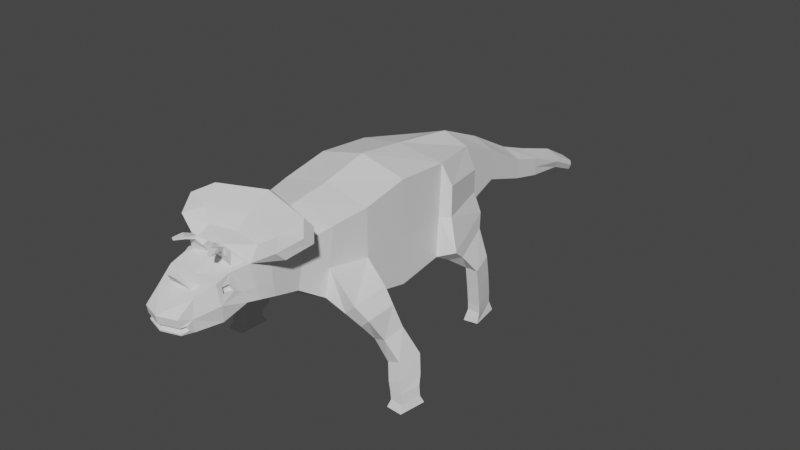 # Source: 0409_Lowpoly_Labs.blend  (saved by Blender 3.6.13; exported with 4.5.12 LTS)
import bpy
from mathutils import Matrix  # noqa: F401  (used for matrix-valued properties, if any)

bpy.ops.wm.read_factory_settings(use_empty=True)
scene = bpy.context.scene
scene.name = 'Scene'

# ---- collections
col_collection = bpy.data.collections.new('Collection'); scene.collection.children.link(col_collection)

# ---- world
world_world = bpy.data.worlds.new('World'); scene.world = world_world
world_world.use_nodes = True; world_world.node_tree.nodes.clear()
_N = world_world.node_tree.nodes; _L = world_world.node_tree.links
n0 = _N.new('ShaderNodeOutputWorld'); n0.name = 'World Output'; n0.location = (300, 300)
n1 = _N.new('ShaderNodeBackground'); n1.name = 'Background'; n1.location = (10, 300)
n1.inputs[0].default_value = (0.05088, 0.05088, 0.05088, 1.0)
_L.new(n1.outputs[0], n0.inputs[0])
n0.is_active_output = True
world_world.color = (0.05088, 0.05088, 0.05088)
world_world.use_sun_shadow = False
world_world.sun_shadow_jitter_overblur = 0.0

# ---- meshes
me_cube = bpy.data.meshes.new('Cube')
me_cube.from_pydata([(1.0, -1.0, -0.78), (1.0, -1.0, 1.0), (1.391, 1.139, -0.6736), (1.181, 1.238, 0.6678), (0.0, 1.0, -1.0), (0.0, 1.06, 1.304), (0.0, -1.0, -1.0), (0.0, -1.0, 1.196), (1.024, 2.426, -0.3947), (0.8374, 2.441, 0.4944), (0.0, 2.576, -0.7907), (0.0, 2.517, 1.095), (0.471, 3.563, -0.2251), (0.471, 3.563, 0.4451), (0.0, 3.563, -0.4451), (0.0, 3.563, 0.6406), (0.3947, 4.663, -0.6098), (0.3947, 4.663, -0.1614), (0.0, 4.663, -0.6098), (0.0, 4.663, 0.03415), (0.3709, 5.412, -0.8019), (0.3709, 5.412, -0.3982), (0.0, 5.412, -0.8019), (0.0, 5.412, -0.25), (0.2398, 6.489, -1.01), (0.2626, 6.513, -0.7242), (0.0, 6.489, -1.01), (0.0, 6.489, -0.6125), (0.8912, -2.006, -0.4293), (0.8912, -1.759, 0.8988), (0.0, -1.988, -0.6493), (0.0, -1.759, 1.094), (0.7577, -2.538, -0.08564), (0.7577, -2.378, 0.7787), (0.0, -2.538, -0.3056), (0.0, -2.378, 0.9742), (0.7577, -3.076, 0.04811), (0.7577, -3.131, 0.8055), (0.0, -3.076, -0.1719), (0.0, -3.05, 0.9348), (0.6877, -3.646, 0.1611), (0.4723, -3.76, 0.8163), (0.0, -3.646, -0.05886), (0.0, -3.781, 0.8419), (0.4429, -4.702, 0.02293), (0.2399, -4.421, 0.5775), (0.0, -4.585, -0.07979), (0.0, -4.421, 0.5775), (1.181, 1.238, 0.0), (1.0, -1.0, 0.0), (0.8374, 2.441, 0.0), (0.471, 3.563, 0.0), (0.3947, 4.663, -0.3856), (0.3709, 5.412, -0.6046), (0.8912, -1.892, 0.1247), (0.3051, 6.489, -0.8541), (0.7577, -2.458, 0.2365), (0.7577, -3.12, 0.3744), (0.6324, -3.865, 0.4629), (0.4429, -4.719, 0.1277), (0.3819, -4.85, 0.1341), (0.3819, -4.823, -0.03956), (0.0, -4.951, -0.01133), (0.3819, -4.876, 0.2731), (0.0, -4.998, 0.2731), (0.0, -4.972, 0.1341), (0.4527, -4.626, 0.1943), (0.4527, -4.585, -0.05319), (0.0, -4.945, -0.03956), (0.3831, -4.826, -0.01062), (0.3822, -4.842, 0.1007), (0.0, -4.965, 0.1005), (0.3325, -4.754, 0.119), (0.3291, -4.772, 0.04678), (0.0, -4.859, 0.1229), (0.0, -4.845, 0.05101), (0.3588, -4.726, 0.1348), (0.3588, -4.71, 0.04955), (0.0, -4.095, -0.04213), (0.0, -4.172, 0.6765), (0.3034, -4.281, 0.6335), (0.591, -4.095, -0.04213), (0.6011, -4.073, 0.4776), (0.4177, -4.529, 0.5345), (0.0, -4.529, 0.5345), (0.5646, -4.057, 0.5879), (0.0, -4.281, 0.6335), (0.0, -4.53, 0.8716), (0.0, -4.622, 0.835), (0.1073, -4.622, 0.835), (0.1137, -4.53, 0.8716), (0.0, -3.361, -0.1154), (0.0, -3.498, 0.9554), (0.5513, -3.582, 0.8403), (0.7227, -3.361, 0.1046), (0.7042, -3.436, 0.3659), (0.0, -2.807, -0.2387), (0.7577, -2.771, 0.8496), (0.7577, -2.807, -0.01877), (0.0, -2.706, 0.9686), (0.7577, -2.789, 0.3054), (0.5895, -3.914, 0.5927), (0.1019, -3.573, 0.9305), (0.1, -3.698, 0.8582), (0.6782, -3.524, 0.8364), (0.4398, -3.813, 1.008), (0.4055, -3.668, 1.028), (0.07084, -3.74, 1.103), (0.09479, -3.841, 1.042), (0.2175, -3.85, 1.181), (0.2227, -3.872, 1.123), (0.3973, -3.841, 1.092), (0.3849, -3.789, 1.148), (0.2978, -4.028, 1.21), (0.3035, -4.02, 1.155), (0.4385, -3.951, 1.153), (0.4331, -3.961, 1.212), (0.3424, -4.084, 1.198), (0.347, -4.078, 1.153), (0.4575, -4.022, 1.152), (0.453, -4.03, 1.2), (0.4232, -4.18, 1.176), (0.4257, -4.176, 1.152), (0.4866, -4.145, 1.151), (0.4842, -4.15, 1.177), (0.0, -3.218, -0.1436), (0.718, -3.338, 0.8091), (0.7402, -3.218, 0.07636), (0.0, -3.273, 0.965), (0.731, -3.278, 0.3701), (0.0, -3.042, 0.9944), (0.0, -3.161, 1.065), (0.5839, -3.252, 1.047), (0.6172, -3.058, 0.9607), (0.9012, -3.08, 1.225), (1.149, -3.382, 1.121), (1.188, -3.205, 0.9465), (0.0, -2.767, 1.193), (0.0, -2.884, 1.279), (0.9943, -2.976, 1.028), (1.074, -2.649, 1.459), (1.372, -2.964, 1.299), (1.411, -2.77, 1.145), (0.0, -2.286, 1.476), (0.0, -2.394, 1.553), (1.171, -2.515, 1.275), (0.5544, -4.172, 0.6765), (0.5544, -3.866, 0.7714), (0.6393, -3.714, 0.3675), (0.6393, -4.158, 0.3057), (0.4828, -4.045, 0.5626), (0.5077, -3.902, 0.5674), (0.5506, -3.853, 0.4375), (0.5194, -4.061, 0.4523), (1.615, -1.242, -0.2631), (1.265, -1.085, -0.5907), (1.565, -2.002, -0.3552), (1.309, -1.96, -0.6131), (1.806, -1.253, -0.5641), (1.533, -1.131, -0.8195), (1.767, -1.87, -0.6359), (1.568, -1.838, -0.8369), (1.91, -1.111, -1.051), (1.554, -0.9748, -1.148), (1.844, -1.541, -1.156), (1.577, -1.496, -1.247), (2.119, -0.8736, -1.648), (1.763, -0.7736, -1.782), (2.053, -1.389, -1.618), (1.786, -1.374, -1.718), (2.209, -0.9658, -1.992), (1.853, -0.8736, -2.132), (2.143, -1.479, -1.937), (1.877, -1.469, -2.039), (2.266, -1.068, -2.195), (1.91, -0.9674, -2.246), (2.2, -1.51, -2.175), (1.933, -1.494, -2.212), (2.298, -1.086, -2.392), (1.942, -0.9794, -2.392), (2.232, -1.528, -2.392), (1.966, -1.508, -2.392), (2.351, -1.032, -2.538), (1.895, -0.896, -2.538), (2.267, -1.6, -2.538), (1.925, -1.574, -2.538), (0.9765, 1.103, 0.0), (1.0, 1.017, -0.8435), (0.557, 2.576, 0.0), (0.557, 2.571, -0.5068), (0.9765, 1.163, 1.109), (0.557, 2.517, 0.8996), (0.7659, 2.414, -0.7735), (1.078, 1.319, -1.011), (1.095, 2.312, -0.6945), (1.353, 1.405, -0.8911), (1.059, 2.345, -1.219), (1.224, 1.702, -1.294), (1.351, 2.242, -1.226), (1.503, 1.694, -1.288), (1.115, 2.304, -1.672), (1.235, 1.753, -1.747), (1.362, 2.304, -1.679), (1.514, 1.753, -1.741), (1.0, 0.008425, -1.001), (1.0, 0.0, 1.196), (0.0, 0.0, 1.433), (0.0, 0.0, -1.229), (1.0, 0.0, -0.01632), (1.114, 2.355, -2.082), (1.234, 1.804, -2.157), (1.361, 2.355, -2.089), (1.514, 1.804, -2.151), (1.114, 2.364, -2.331), (1.234, 1.809, -2.315), (1.361, 2.363, -2.337), (1.513, 1.81, -2.309), (1.097, 2.381, -2.554), (1.193, 1.727, -2.554), (1.399, 2.44, -2.554), (1.5, 1.782, -2.554), (0.0, 7.184, -1.002), (0.2184, 7.203, -1.09), (0.2517, 7.184, -1.191), (0.2006, 7.184, -1.313), (0.0, 7.184, -1.313), (0.0, 7.184, -1.191)], [], [(187, 4, 10, 189), (208, 205, 1, 49), (207, 204, 0, 6), (49, 1, 29, 54), (205, 206, 7, 1), (188, 189, 12, 51), (5, 190, 191, 11), (48, 2, 8, 50), (12, 14, 18, 16), (189, 10, 14, 12), (11, 191, 13, 15), (16, 18, 22, 20), (15, 13, 17, 19), (51, 12, 16, 52), (20, 22, 26, 24), (19, 17, 21, 23), (52, 16, 20, 53), (24, 26, 225, 224), (23, 21, 25, 27), (53, 20, 24, 55), (30, 28, 32, 34), (1, 7, 31, 29), (6, 0, 28, 30), (100, 97, 37, 57), (29, 31, 35, 33), (54, 29, 33, 56), (41, 93, 106, 105), (96, 98, 36, 38), (97, 99, 39, 37), (45, 80, 90, 89), (95, 104, 147, 148), (91, 94, 40, 42), (62, 69, 73, 75), (149, 146, 83, 66), (78, 81, 67, 46), (81, 149, 66, 67), (83, 84, 64, 63), (94, 95, 148, 40), (28, 54, 56, 32), (98, 100, 57, 36), (21, 53, 55, 25), (25, 55, 223, 222), (17, 52, 53, 21), (13, 51, 52, 17), (3, 48, 50, 9), (191, 188, 51, 13), (28, 0, 155, 157), (204, 208, 49, 0), (60, 63, 64, 65), (59, 70, 72, 76), (46, 67, 61, 68), (66, 83, 63, 60), (59, 44, 67, 66), (69, 62, 68, 61), (71, 70, 60, 65), (70, 59, 66, 60), (44, 69, 61, 67), (77, 76, 72, 73), (73, 72, 74, 75), (69, 44, 77, 73), (70, 71, 74, 72), (44, 59, 76, 77), (40, 148, 149, 81), (42, 40, 81, 78), (82, 58, 152, 153), (147, 43, 79, 146), (45, 47, 84, 83), (80, 45, 83, 146), (86, 80, 146, 79), (90, 87, 88, 89), (80, 86, 87, 90), (47, 45, 89, 88), (127, 129, 95, 94), (125, 127, 94, 91), (129, 126, 104, 95), (126, 128, 130, 133), (32, 56, 100, 98), (33, 35, 99, 97), (34, 32, 98, 96), (56, 33, 97, 100), (41, 103, 43, 147), (103, 102, 92, 43), (93, 41, 147, 104), (102, 93, 104, 92), (106, 107, 109, 112), (103, 41, 105, 108), (93, 102, 107, 106), (102, 103, 108, 107), (111, 112, 116, 115), (108, 105, 111, 110), (105, 106, 112, 111), (107, 108, 110, 109), (113, 114, 118, 117), (109, 110, 114, 113), (112, 109, 113, 116), (110, 111, 115, 114), (120, 117, 121, 124), (116, 113, 117, 120), (114, 115, 119, 118), (115, 116, 120, 119), (124, 121, 122, 123), (118, 119, 123, 122), (119, 120, 124, 123), (117, 118, 122, 121), (37, 39, 128, 126), (57, 37, 126, 129), (38, 36, 127, 125), (36, 57, 129, 127), (133, 130, 137, 139), (126, 133, 139, 136), (92, 104, 132, 131), (139, 137, 143, 145), (134, 135, 141, 140), (132, 104, 135, 134), (104, 126, 136, 135), (131, 132, 134, 138), (145, 143, 144, 140), (141, 142, 145, 140), (138, 134, 140, 144), (135, 136, 142, 141), (136, 139, 145, 142), (85, 101, 147, 146), (101, 58, 148, 147), (58, 82, 149, 148), (82, 85, 146, 149), (152, 151, 150, 153), (101, 85, 150, 151), (85, 82, 153, 150), (58, 101, 151, 152), (154, 156, 160, 158), (54, 28, 157, 156), (49, 54, 156, 154), (0, 49, 154, 155), (161, 159, 163, 165), (156, 157, 161, 160), (157, 155, 159, 161), (155, 154, 158, 159), (162, 164, 168, 166), (159, 158, 162, 163), (158, 160, 164, 162), (160, 161, 165, 164), (168, 169, 173, 172), (164, 165, 169, 168), (165, 163, 167, 169), (163, 162, 166, 167), (173, 171, 175, 177), (169, 167, 171, 173), (167, 166, 170, 171), (166, 168, 172, 170), (174, 176, 180, 178), (171, 170, 174, 175), (170, 172, 176, 174), (172, 173, 177, 176), (181, 179, 183, 185), (176, 177, 181, 180), (177, 175, 179, 181), (175, 174, 178, 179), (183, 182, 184, 185), (179, 178, 182, 183), (178, 180, 184, 182), (180, 181, 185, 184), (2, 48, 186, 187), (50, 8, 189, 188), (187, 189, 192, 193), (3, 9, 191, 190), (48, 3, 190, 186), (9, 50, 188, 191), (195, 193, 197, 199), (2, 187, 193, 195), (8, 2, 195, 194), (189, 8, 194, 192), (196, 198, 202, 200), (193, 192, 196, 197), (192, 194, 198, 196), (194, 195, 199, 198), (200, 202, 211, 209), (198, 199, 203, 202), (199, 197, 201, 203), (197, 196, 200, 201), (187, 186, 208, 204), (190, 5, 206, 205), (4, 187, 204, 207), (186, 190, 205, 208), (212, 210, 214, 216), (202, 203, 212, 211), (203, 201, 210, 212), (201, 200, 209, 210), (214, 213, 217, 218), (210, 209, 213, 214), (209, 211, 215, 213), (211, 212, 216, 215), (219, 220, 218, 217), (213, 215, 219, 217), (215, 216, 220, 219), (216, 214, 218, 220), (226, 221, 222, 223), (225, 226, 223, 224), (27, 25, 222, 221), (55, 24, 224, 223)])
_uv = me_cube.uv_layers.new(name='UVMap')
_uv.uv.foreach_set('vector', [0.375, 0.5, 0.25, 0.5, 0.25, 0.5, 0.375, 0.5, 0.5, 0.625, 0.625, 0.625, 0.625, 0.75, 0.5, 0.75, 0.25, 0.625, 0.375, 0.625, 0.375, 0.75, 0.25, 0.75, 0.5, 0.75, 0.625, 0.75, 0.625, 0.75, 0.5, 0.75, 0.625, 0.625, 0.75, 0.625, 0.75, 0.75, 0.625, 0.75, 0.5, 0.5, 0.375, 0.5, 0.375, 0.5, 0.5, 0.5, 0.75, 0.5, 0.625, 0.5, 0.625, 0.5, 0.75, 0.5, 0.5, 0.5, 0.3985, 0.5, 0.4046, 0.5, 0.5, 0.5, 0.375, 0.5, 0.25, 0.5, 0.25, 0.5, 0.375, 0.5, 0.375, 0.5, 0.25, 0.5, 0.25, 0.5, 0.375, 0.5, 0.75, 0.5, 0.625, 0.5, 0.625, 0.5, 0.75, 0.5, 0.375, 0.5, 0.25, 0.5, 0.25, 0.5, 0.375, 0.5, 0.75, 0.5, 0.625, 0.5, 0.625, 0.5, 0.75, 0.5, 0.5, 0.5, 0.375, 0.5, 0.375, 0.5, 0.5, 0.5, 0.375, 0.5, 0.25, 0.5, 0.25, 0.5, 0.375, 0.5, 0.75, 0.5, 0.625, 0.5, 0.625, 0.5, 0.75, 0.5, 0.5, 0.5, 0.375, 0.5, 0.375, 0.5, 0.5, 0.5, 0.375, 0.5, 0.25, 0.5, 0.25, 0.5, 0.375, 0.5, 0.75, 0.5, 0.625, 0.5, 0.625, 0.5, 0.75, 0.5, 0.5, 0.5, 0.375, 0.5, 0.375, 0.5, 0.5, 0.5, 0.25, 0.75, 0.375, 0.75, 0.375, 0.75, 0.25, 0.75, 0.625, 0.75, 0.75, 0.75, 0.75, 0.75, 0.625, 0.75, 0.25, 0.75, 0.375, 0.75, 0.375, 0.75, 0.25, 0.75, 0.5, 0.75, 0.625, 0.75, 0.625, 0.75, 0.5, 0.75, 0.625, 0.75, 0.75, 0.75, 0.75, 0.75, 0.625, 0.75, 0.5, 0.75, 0.625, 0.75, 0.625, 0.75, 0.5, 0.75, 0.6469, 0.75, 0.6451, 0.75, 0.6451, 0.75, 0.6469, 0.75, 0.25, 0.75, 0.375, 0.75, 0.375, 0.75, 0.25, 0.75, 0.625, 0.75, 0.75, 0.75, 0.75, 0.75, 0.625, 0.75, 0.6575, 0.75, 0.6543, 0.75, 0.6543, 0.75, 0.6575, 0.75, 0.5, 0.75, 0.6284, 0.75, 0.625, 0.75, 0.5, 0.75, 0.25, 0.75, 0.375, 0.75, 0.375, 0.75, 0.25, 0.75, 0.4052, 0.875, 0.4055, 0.75, 0.4055, 0.75, 0.4052, 0.875, 0.5, 0.75, 0.625, 0.75, 0.625, 0.75, 0.5, 0.75, 0.25, 0.75, 0.375, 0.75, 0.375, 0.75, 0.25, 0.75, 0.375, 0.75, 0.5, 0.75, 0.5, 0.75, 0.375, 0.75, 0.625, 0.75, 0.75, 0.75, 0.75, 0.75, 0.625, 0.75, 0.375, 0.75, 0.5, 0.75, 0.5, 0.75, 0.375, 0.75, 0.375, 0.75, 0.5, 0.75, 0.5, 0.75, 0.375, 0.75, 0.375, 0.75, 0.5, 0.75, 0.5, 0.75, 0.375, 0.75, 0.625, 0.5, 0.5, 0.5, 0.5, 0.5, 0.625, 0.5, 0.625, 0.5, 0.5, 0.5, 0.5, 0.5, 0.625, 0.5, 0.625, 0.5, 0.5, 0.5, 0.5, 0.5, 0.625, 0.5, 0.625, 0.5, 0.5, 0.5, 0.5, 0.5, 0.625, 0.5, 0.6068, 0.5, 0.5, 0.5, 0.5, 0.5, 0.6035, 0.5, 0.625, 0.5, 0.5, 0.5, 0.5, 0.5, 0.625, 0.5, 0.375, 0.75, 0.375, 0.75, 0.375, 0.75, 0.375, 0.75, 0.375, 0.625, 0.5, 0.625, 0.5, 0.75, 0.375, 0.75, 0.5, 0.75, 0.625, 0.75, 0.625, 0.875, 0.5, 0.875, 0.4786, 0.75, 0.4699, 0.75, 0.4699, 0.75, 0.4786, 0.75, 0.25, 0.75, 0.375, 0.75, 0.375, 0.75, 0.25, 0.75, 0.5, 0.75, 0.625, 0.75, 0.625, 0.75, 0.5, 0.75, 0.4786, 0.75, 0.3966, 0.75, 0.375, 0.75, 0.5, 0.75, 0.4055, 0.75, 0.4052, 0.875, 0.375, 0.875, 0.375, 0.75, 0.4698, 0.875, 0.4699, 0.75, 0.5, 0.75, 0.5, 0.875, 0.4699, 0.75, 0.4786, 0.75, 0.5, 0.75, 0.5, 0.75, 0.3966, 0.75, 0.4055, 0.75, 0.375, 0.75, 0.375, 0.75, 0.3966, 0.75, 0.4786, 0.75, 0.4699, 0.75, 0.4055, 0.75, 0.4055, 0.75, 0.4699, 0.75, 0.4698, 0.875, 0.4052, 0.875, 0.4055, 0.75, 0.3966, 0.75, 0.3966, 0.75, 0.4055, 0.75, 0.4699, 0.75, 0.4698, 0.875, 0.4698, 0.875, 0.4699, 0.75, 0.3966, 0.75, 0.4786, 0.75, 0.4786, 0.75, 0.3966, 0.75, 0.375, 0.75, 0.5, 0.75, 0.5, 0.75, 0.375, 0.75, 0.25, 0.75, 0.375, 0.75, 0.375, 0.75, 0.25, 0.75, 0.5217, 0.75, 0.5202, 0.75, 0.5202, 0.75, 0.5217, 0.75, 0.625, 0.75, 0.75, 0.75, 0.75, 0.75, 0.625, 0.75, 0.6575, 0.75, 0.75, 0.75, 0.75, 0.75, 0.625, 0.75, 0.6543, 0.75, 0.6575, 0.75, 0.625, 0.75, 0.625, 0.75, 0.75, 0.75, 0.6543, 0.75, 0.625, 0.75, 0.75, 0.75, 0.6543, 0.75, 0.75, 0.75, 0.75, 0.75, 0.6575, 0.75, 0.6543, 0.75, 0.75, 0.75, 0.75, 0.75, 0.6543, 0.75, 0.75, 0.75, 0.6575, 0.75, 0.6575, 0.75, 0.75, 0.75, 0.375, 0.75, 0.5, 0.75, 0.5, 0.75, 0.375, 0.75, 0.25, 0.75, 0.375, 0.75, 0.375, 0.75, 0.25, 0.75, 0.5, 0.75, 0.6267, 0.75, 0.6284, 0.75, 0.5, 0.75, 0.6267, 0.75, 0.75, 0.75, 0.75, 0.75, 0.6267, 0.75, 0.375, 0.75, 0.5, 0.75, 0.5, 0.75, 0.375, 0.75, 0.625, 0.75, 0.75, 0.75, 0.75, 0.75, 0.625, 0.75, 0.25, 0.75, 0.375, 0.75, 0.375, 0.75, 0.25, 0.75, 0.5, 0.75, 0.625, 0.75, 0.625, 0.75, 0.5, 0.75, 0.6469, 0.75, 0.7286, 0.75, 0.75, 0.75, 0.625, 0.75, 0.7286, 0.75, 0.7304, 0.75, 0.75, 0.75, 0.75, 0.75, 0.6451, 0.75, 0.6469, 0.75, 0.625, 0.75, 0.6284, 0.75, 0.7304, 0.75, 0.6451, 0.75, 0.6284, 0.75, 0.75, 0.75, 0.6451, 0.75, 0.7304, 0.75, 0.7304, 0.75, 0.6451, 0.75, 0.7286, 0.75, 0.6469, 0.75, 0.6469, 0.75, 0.7286, 0.75, 0.6451, 0.75, 0.7304, 0.75, 0.7304, 0.75, 0.6451, 0.75, 0.7304, 0.75, 0.7286, 0.75, 0.7286, 0.75, 0.7304, 0.75, 0.6469, 0.75, 0.6451, 0.75, 0.6451, 0.75, 0.6469, 0.75, 0.7286, 0.75, 0.6469, 0.75, 0.6469, 0.75, 0.7286, 0.75, 0.6469, 0.75, 0.6451, 0.75, 0.6451, 0.75, 0.6469, 0.75, 0.7304, 0.75, 0.7286, 0.75, 0.7286, 0.75, 0.7304, 0.75, 0.7304, 0.75, 0.7286, 0.75, 0.7286, 0.75, 0.7304, 0.75, 0.7304, 0.75, 0.7286, 0.75, 0.7286, 0.75, 0.7304, 0.75, 0.6451, 0.75, 0.7304, 0.75, 0.7304, 0.75, 0.6451, 0.75, 0.7286, 0.75, 0.6469, 0.75, 0.6469, 0.75, 0.7286, 0.75, 0.6451, 0.75, 0.7304, 0.75, 0.7304, 0.75, 0.6451, 0.75, 0.6451, 0.75, 0.7304, 0.75, 0.7304, 0.75, 0.6451, 0.75, 0.7286, 0.75, 0.6469, 0.75, 0.6469, 0.75, 0.7286, 0.75, 0.6469, 0.75, 0.6451, 0.75, 0.6451, 0.75, 0.6469, 0.75, 0.6451, 0.75, 0.7304, 0.75, 0.7286, 0.75, 0.6469, 0.75, 0.7286, 0.75, 0.6469, 0.75, 0.6469, 0.75, 0.7286, 0.75, 0.6469, 0.75, 0.6451, 0.75, 0.6451, 0.75, 0.6469, 0.75, 0.7304, 0.75, 0.7286, 0.75, 0.7286, 0.75, 0.7304, 0.75, 0.625, 0.75, 0.75, 0.75, 0.75, 0.75, 0.6267, 0.75, 0.5, 0.75, 0.625, 0.75, 0.6267, 0.75, 0.5, 0.75, 0.25, 0.75, 0.375, 0.75, 0.375, 0.75, 0.25, 0.75, 0.375, 0.75, 0.5, 0.75, 0.5, 0.75, 0.375, 0.75, 0.6267, 0.75, 0.75, 0.75, 0.75, 0.75, 0.6414, 0.75, 0.6267, 0.75, 0.6267, 0.75, 0.6414, 0.75, 0.6267, 0.75, 0.75, 0.75, 0.6284, 0.75, 0.6284, 0.75, 0.75, 0.75, 0.6414, 0.75, 0.75, 0.75, 0.75, 0.75, 0.6414, 0.75, 0.6429, 0.75, 0.6284, 0.75, 0.6284, 0.75, 0.6429, 0.75, 0.6284, 0.75, 0.6284, 0.75, 0.6284, 0.75, 0.6429, 0.75, 0.6284, 0.75, 0.6267, 0.75, 0.6267, 0.75, 0.6284, 0.75, 0.75, 0.75, 0.6284, 0.75, 0.6429, 0.75, 0.75, 0.75, 0.6414, 0.75, 0.75, 0.75, 0.75, 0.75, 0.6429, 0.75, 0.6284, 0.75, 0.6267, 0.75, 0.6414, 0.75, 0.6429, 0.75, 0.75, 0.75, 0.6429, 0.75, 0.6429, 0.75, 0.75, 0.75, 0.6284, 0.75, 0.6267, 0.75, 0.6267, 0.75, 0.6284, 0.75, 0.6267, 0.75, 0.6414, 0.75, 0.6414, 0.75, 0.6267, 0.75, 0.6032, 0.75, 0.6048, 0.75, 0.625, 0.75, 0.625, 0.75, 0.6048, 0.75, 0.5202, 0.75, 0.5, 0.75, 0.625, 0.75, 0.5202, 0.75, 0.5217, 0.75, 0.5, 0.75, 0.5, 0.75, 0.5217, 0.75, 0.6032, 0.75, 0.625, 0.75, 0.5, 0.75, 0.5202, 0.75, 0.6048, 0.75, 0.6032, 0.75, 0.5217, 0.75, 0.6048, 0.75, 0.6032, 0.75, 0.6032, 0.75, 0.6048, 0.75, 0.6032, 0.75, 0.5217, 0.75, 0.5217, 0.75, 0.6032, 0.75, 0.5202, 0.75, 0.6048, 0.75, 0.6048, 0.75, 0.5202, 0.75, 0.5, 0.75, 0.5, 0.75, 0.5, 0.75, 0.5, 0.75, 0.5, 0.75, 0.375, 0.75, 0.375, 0.75, 0.5, 0.75, 0.5, 0.75, 0.5, 0.75, 0.5, 0.75, 0.5, 0.75, 0.375, 0.75, 0.5, 0.75, 0.5, 0.75, 0.375, 0.75, 0.375, 0.75, 0.375, 0.75, 0.375, 0.75, 0.375, 0.75, 0.5, 0.75, 0.375, 0.75, 0.375, 0.75, 0.5, 0.75, 0.375, 0.75, 0.375, 0.75, 0.375, 0.75, 0.375, 0.75, 0.375, 0.75, 0.5, 0.75, 0.5, 0.75, 0.375, 0.75, 0.5, 0.75, 0.5, 0.75, 0.5, 0.75, 0.5, 0.75, 0.375, 0.75, 0.5, 0.75, 0.5, 0.75, 0.375, 0.75, 0.5, 0.75, 0.5, 0.75, 0.5, 0.75, 0.5, 0.75, 0.5, 0.75, 0.375, 0.75, 0.375, 0.75, 0.5, 0.75, 0.5, 0.75, 0.375, 0.75, 0.375, 0.75, 0.5, 0.75, 0.5, 0.75, 0.375, 0.75, 0.375, 0.75, 0.5, 0.75, 0.375, 0.75, 0.375, 0.75, 0.375, 0.75, 0.375, 0.75, 0.375, 0.75, 0.5, 0.75, 0.5, 0.75, 0.375, 0.75, 0.375, 0.75, 0.375, 0.75, 0.375, 0.75, 0.375, 0.75, 0.375, 0.75, 0.375, 0.75, 0.375, 0.75, 0.375, 0.75, 0.375, 0.75, 0.5, 0.75, 0.5, 0.75, 0.375, 0.75, 0.5, 0.75, 0.5, 0.75, 0.5, 0.75, 0.5, 0.75, 0.5, 0.75, 0.5, 0.75, 0.5, 0.75, 0.5, 0.75, 0.375, 0.75, 0.5, 0.75, 0.5, 0.75, 0.375, 0.75, 0.5, 0.75, 0.5, 0.75, 0.5, 0.75, 0.5, 0.75, 0.5, 0.75, 0.375, 0.75, 0.375, 0.75, 0.5, 0.75, 0.375, 0.75, 0.375, 0.75, 0.375, 0.75, 0.375, 0.75, 0.5, 0.75, 0.375, 0.75, 0.375, 0.75, 0.5, 0.75, 0.375, 0.75, 0.375, 0.75, 0.375, 0.75, 0.375, 0.75, 0.375, 0.75, 0.5, 0.75, 0.5, 0.75, 0.375, 0.75, 0.375, 0.75, 0.5, 0.75, 0.5, 0.75, 0.375, 0.75, 0.375, 0.75, 0.5, 0.75, 0.5, 0.75, 0.375, 0.75, 0.5, 0.75, 0.5, 0.75, 0.5, 0.75, 0.5, 0.75, 0.5, 0.75, 0.375, 0.75, 0.375, 0.75, 0.5, 0.75, 0.3985, 0.5, 0.5, 0.5, 0.5, 0.5, 0.375, 0.5, 0.5, 0.5, 0.4046, 0.5, 0.375, 0.5, 0.5, 0.5, 0.375, 0.5, 0.375, 0.5, 0.375, 0.5, 0.375, 0.5, 0.6068, 0.5, 0.6035, 0.5, 0.625, 0.5, 0.625, 0.5, 0.5, 0.5, 0.6068, 0.5, 0.625, 0.5, 0.5, 0.5, 0.6035, 0.5, 0.5, 0.5, 0.5, 0.5, 0.625, 0.5, 0.3985, 0.5, 0.375, 0.5, 0.375, 0.5, 0.3985, 0.5, 0.3985, 0.5, 0.375, 0.5, 0.375, 0.5, 0.3985, 0.5, 0.4046, 0.5, 0.3985, 0.5, 0.3985, 0.5, 0.4046, 0.5, 0.375, 0.5, 0.4046, 0.5, 0.4046, 0.5, 0.375, 0.5, 0.375, 0.5, 0.4046, 0.5, 0.4046, 0.5, 0.375, 0.5, 0.375, 0.5, 0.375, 0.5, 0.375, 0.5, 0.375, 0.5, 0.375, 0.5, 0.4046, 0.5, 0.4046, 0.5, 0.375, 0.5, 0.4046, 0.5, 0.3985, 0.5, 0.3985, 0.5, 0.4046, 0.5, 0.375, 0.5, 0.4046, 0.5, 0.4046, 0.5, 0.375, 0.5, 0.4046, 0.5, 0.3985, 0.5, 0.3985, 0.5, 0.4046, 0.5, 0.3985, 0.5, 0.375, 0.5, 0.375, 0.5, 0.3985, 0.5, 0.375, 0.5, 0.375, 0.5, 0.375, 0.5, 0.375, 0.5, 0.375, 0.5, 0.5, 0.5, 0.5, 0.625, 0.375, 0.625, 0.625, 0.5, 0.75, 0.5, 0.75, 0.625, 0.625, 0.625, 0.25, 0.5, 0.375, 0.5, 0.375, 0.625, 0.25, 0.625, 0.5, 0.5, 0.625, 0.5, 0.625, 0.625, 0.5, 0.625, 0.3985, 0.5, 0.375, 0.5, 0.375, 0.5, 0.3985, 0.5, 0.4046, 0.5, 0.3985, 0.5, 0.3985, 0.5, 0.4046, 0.5, 0.3985, 0.5, 0.375, 0.5, 0.375, 0.5, 0.3985, 0.5, 0.375, 0.5, 0.375, 0.5, 0.375, 0.5, 0.375, 0.5, 0.375, 0.5, 0.375, 0.5, 0.375, 0.5, 0.375, 0.5, 0.375, 0.5, 0.375, 0.5, 0.375, 0.5, 0.375, 0.5, 0.375, 0.5, 0.4046, 0.5, 0.4046, 0.5, 0.375, 0.5, 0.4046, 0.5, 0.3985, 0.5, 0.3985, 0.5, 0.4046, 0.5, 0.4046, 0.5, 0.3985, 0.5, 0.375, 0.5, 0.375, 0.5, 0.375, 0.5, 0.4046, 0.5, 0.4046, 0.5, 0.375, 0.5, 0.4046, 0.5, 0.3985, 0.5, 0.3985, 0.5, 0.4046, 0.5, 0.3985, 0.5, 0.375, 0.5, 0.375, 0.5, 0.3985, 0.5, 0.5, 0.375, 0.625, 0.375, 0.625, 0.5, 0.5, 0.5, 0.375, 0.375, 0.5, 0.375, 0.5, 0.5, 0.375, 0.5, 0.75, 0.5, 0.625, 0.5, 0.625, 0.5, 0.75, 0.5, 0.5, 0.5, 0.375, 0.5, 0.375, 0.5, 0.5, 0.5])
me_cube.update()

# ---- objects
ob_cube = bpy.data.objects.new('Cube', me_cube)

# ---- transforms, parenting, visibility, modifiers, constraints
ob_cube.location = (0.0, 0.0, 2.548)
_m = ob_cube.modifiers.new('Mirror', 'MIRROR')
_m.use_clip = True

# ---- collection membership
col_collection.objects.link(ob_cube)

# ---- scene / render settings (as saved in the file)
scene.frame_start = 1; scene.frame_end = 250; scene.frame_set(1)
scene.render.engine = 'BLENDER_EEVEE_NEXT'
scene.cycles.sampling_pattern = 'TABULATED_SOBOL'
scene.view_settings.view_transform = 'Filmic'
bpy.context.view_layer.update()

# ---- added for rendering (the .blend has no active camera and no usable light): camera, sun
cam_auto = bpy.data.cameras.new('AutoCamera')
cam_auto.lens = 50.0
cam_auto.sensor_width = 36.0
cam_auto.clip_end = 1000.0
ob_auto_camera = bpy.data.objects.new('AutoCamera', cam_auto)
scene.collection.objects.link(ob_auto_camera)
ob_auto_camera.location = (12.6808, -14.1149, 12.1917)
ob_auto_camera.rotation_euler = (1.09748, -7.21219e-08, 0.694738)
scene.camera = ob_auto_camera
light_auto_sun = bpy.data.lights.new('AutoSun', 'SUN')
light_auto_sun.energy = 3.0
light_auto_sun.angle = 0.0523599
ob_auto_sun = bpy.data.objects.new('AutoSun', light_auto_sun)
scene.collection.objects.link(ob_auto_sun)
ob_auto_sun.rotation_euler = (0.872665, 0.174533, 0.523599)
bpy.context.view_layer.update()
